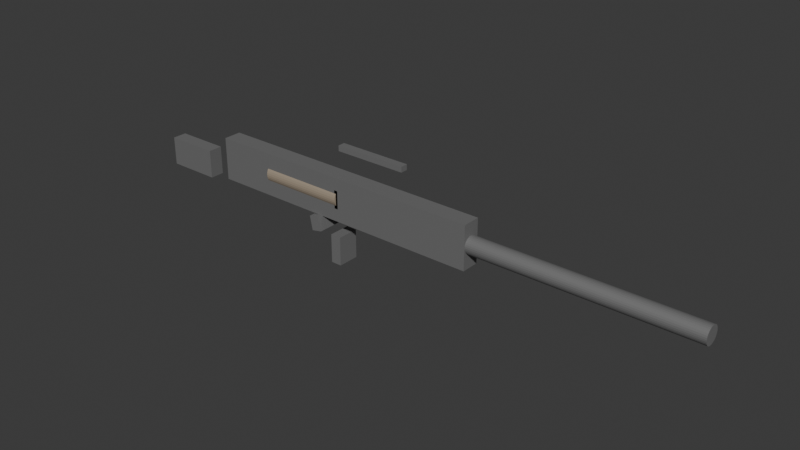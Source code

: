 # Source: weapons.blend  (saved by Blender 5.0.119; exported with 4.5.12 LTS)
import bpy
from mathutils import Matrix  # noqa: F401  (used for matrix-valued properties, if any)

bpy.ops.wm.read_factory_settings(use_empty=True)
scene = bpy.context.scene
scene.name = 'Scene'

# ---- collections
col_collection = bpy.data.collections.new('Collection'); scene.collection.children.link(col_collection)

# ---- materials (node trees are filled in below, after node groups)
mat_gunmetal = bpy.data.materials.new('Gunmetal')
mat_handle = bpy.data.materials.new('Handle')
mat_blade = bpy.data.materials.new('Blade')

# ---- material node trees
mat_gunmetal.use_nodes = True; mat_gunmetal.node_tree.nodes.clear()
_N = mat_gunmetal.node_tree.nodes; _L = mat_gunmetal.node_tree.links
n0 = _N.new('ShaderNodeBsdfPrincipled'); n0.name = 'Principled BSDF'; n0.location = (-200, 100)
n0.inputs[0].default_value = (0.2, 0.2, 0.2, 1.0)
n0.inputs[1].default_value = 0.3
n0.inputs[2].default_value = 0.7
n1 = _N.new('ShaderNodeOutputMaterial'); n1.name = 'Material Output'; n1.location = (200, 100)
_L.new(n0.outputs[0], n1.inputs[0])
n1.is_active_output = True
mat_handle.use_nodes = True; mat_handle.node_tree.nodes.clear()
_N = mat_handle.node_tree.nodes; _L = mat_handle.node_tree.links
n0 = _N.new('ShaderNodeBsdfPrincipled'); n0.name = 'Principled BSDF'; n0.location = (-200, 100)
n0.inputs[0].default_value = (0.33, 0.27, 0.2, 1.0)
n0.inputs[2].default_value = 0.9
n1 = _N.new('ShaderNodeOutputMaterial'); n1.name = 'Material Output'; n1.location = (200, 100)
_L.new(n0.outputs[0], n1.inputs[0])
n1.is_active_output = True
mat_blade.use_nodes = True; mat_blade.node_tree.nodes.clear()
_N = mat_blade.node_tree.nodes; _L = mat_blade.node_tree.links
n0 = _N.new('ShaderNodeBsdfPrincipled'); n0.name = 'Principled BSDF'; n0.location = (-200, 100)
n0.inputs[0].default_value = (0.67, 0.67, 0.67, 1.0)
n0.inputs[1].default_value = 0.8
n0.inputs[2].default_value = 0.3
n1 = _N.new('ShaderNodeOutputMaterial'); n1.name = 'Material Output'; n1.location = (200, 100)
_L.new(n0.outputs[0], n1.inputs[0])
n1.is_active_output = True

# ---- world
world_world = bpy.data.worlds.new('World'); scene.world = world_world
world_world.use_nodes = True; world_world.node_tree.nodes.clear()
_N = world_world.node_tree.nodes; _L = world_world.node_tree.links
n0 = _N.new('ShaderNodeOutputWorld'); n0.name = 'World Output'; n0.location = (200, 100)
n1 = _N.new('ShaderNodeBackground'); n1.name = 'Background'; n1.location = (-200, 100)
n1.inputs[0].default_value = (0.05088, 0.05088, 0.05088, 1.0)
_L.new(n1.outputs[0], n0.inputs[0])
n0.is_active_output = True
world_world.color = (0.05088, 0.05088, 0.05088)
world_world.sun_shadow_jitter_overblur = 0.0

# ---- meshes
me_cube_001 = bpy.data.meshes.new('Cube.001')
me_cube_001.from_pydata([(-0.2, -0.0125, -0.03), (-0.2, -0.0125, 0.03), (-0.2, 0.0125, -0.03), (-0.2, 0.0125, 0.03), (0.2, -0.0125, -0.03), (0.2, -0.0125, 0.03), (0.2, 0.0125, -0.03), (0.2, 0.0125, 0.03), (0.2, 0.012, 5.43e-07), (0.5, 0.012, -5.43e-07), (0.2, 0.01177, -0.002341), (0.5, 0.01177, -0.002342), (0.2, 0.01109, -0.004592), (0.5, 0.01109, -0.004593), (0.2, 0.009978, -0.006666), (0.5, 0.009978, -0.006667), (0.2, 0.008485, -0.008485), (0.5, 0.008485, -0.008486), (0.2, 0.006667, -0.009977), (0.5, 0.006667, -0.009978), (0.2, 0.004592, -0.01109), (0.5, 0.004592, -0.01109), (0.2, 0.002341, -0.01177), (0.5, 0.002341, -0.01177), (0.2, 0.0, -0.012), (0.5, 0.0, -0.012), (0.2, -0.002341, -0.01177), (0.5, -0.002341, -0.01177), (0.2, -0.004592, -0.01109), (0.5, -0.004592, -0.01109), (0.2, -0.006667, -0.009977), (0.5, -0.006667, -0.009978), (0.2, -0.008485, -0.008485), (0.5, -0.008485, -0.008486), (0.2, -0.009978, -0.006666), (0.5, -0.009978, -0.006667), (0.2, -0.01109, -0.004592), (0.5, -0.01109, -0.004593), (0.2, -0.01177, -0.002341), (0.5, -0.01177, -0.002342), (0.2, -0.012, 5.43e-07), (0.5, -0.012, -5.43e-07), (0.2, -0.01177, 0.002342), (0.5, -0.01177, 0.002341), (0.2, -0.01109, 0.004593), (0.5, -0.01109, 0.004592), (0.2, -0.009978, 0.006667), (0.5, -0.009978, 0.006666), (0.2, -0.008485, 0.008486), (0.5, -0.008485, 0.008485), (0.2, -0.006667, 0.009978), (0.5, -0.006667, 0.009977), (0.2, -0.004592, 0.01109), (0.5, -0.004592, 0.01109), (0.2, -0.002341, 0.01177), (0.5, -0.002341, 0.01177), (0.2, 0.0, 0.012), (0.5, 0.0, 0.012), (0.2, 0.002341, 0.01177), (0.5, 0.002341, 0.01177), (0.2, 0.004592, 0.01109), (0.5, 0.004592, 0.01109), (0.2, 0.006667, 0.009978), (0.5, 0.006667, 0.009977), (0.2, 0.008485, 0.008486), (0.5, 0.008485, 0.008485), (0.2, 0.009978, 0.006667), (0.5, 0.009978, 0.006666), (0.2, 0.01109, 0.004593), (0.5, 0.01109, 0.004592), (0.2, 0.01177, 0.002342), (0.5, 0.01177, 0.002341), (-0.3125, -0.01, -0.04), (-0.3125, -0.01, 0.0), (-0.3125, 0.01, -0.04), (-0.3125, 0.01, 0.0), (-0.2375, -0.01, -0.04), (-0.2375, -0.01, 0.0), (-0.2375, 0.01, -0.04), (-0.2375, 0.01, 0.0), (-0.0075, -0.015, -0.09), (-0.0075, -0.015, -0.05), (-0.0075, 0.015, -0.09), (-0.0075, 0.015, -0.05), (0.0075, -0.015, -0.09), (0.0075, -0.015, -0.05), (0.0075, 0.015, -0.09), (0.0075, 0.015, -0.05), (0.0, -0.005, 0.06375), (0.0, -0.005, 0.07125), (0.0, 0.005, 0.06375), (0.0, 0.005, 0.07125), (0.1, -0.005, 0.06375), (0.1, -0.005, 0.07125), (0.1, 0.005, 0.06375), (0.1, 0.005, 0.07125)], [], [(0, 1, 3, 2), (2, 3, 7, 6), (6, 7, 5, 4), (4, 5, 1, 0), (2, 6, 4, 0), (7, 3, 1, 5), (8, 9, 11, 10), (10, 11, 13, 12), (12, 13, 15, 14), (14, 15, 17, 16), (16, 17, 19, 18), (18, 19, 21, 20), (20, 21, 23, 22), (22, 23, 25, 24), (24, 25, 27, 26), (26, 27, 29, 28), (28, 29, 31, 30), (30, 31, 33, 32), (32, 33, 35, 34), (34, 35, 37, 36), (36, 37, 39, 38), (38, 39, 41, 40), (40, 41, 43, 42), (42, 43, 45, 44), (44, 45, 47, 46), (46, 47, 49, 48), (48, 49, 51, 50), (50, 51, 53, 52), (52, 53, 55, 54), (54, 55, 57, 56), (56, 57, 59, 58), (58, 59, 61, 60), (60, 61, 63, 62), (62, 63, 65, 64), (64, 65, 67, 66), (66, 67, 69, 68), (11, 9, 71, 69, 67, 65, 63, 61, 59, 57, 55, 53, 51, 49, 47, 45, 43, 41, 39, 37, 35, 33, 31, 29, 27, 25, 23, 21, 19, 17, 15, 13), (68, 69, 71, 70), (70, 71, 9, 8), (8, 10, 12, 14, 16, 18, 20, 22, 24, 26, 28, 30, 32, 34, 36, 38, 40, 42, 44, 46, 48, 50, 52, 54, 56, 58, 60, 62, 64, 66, 68, 70), (72, 73, 75, 74), (74, 75, 79, 78), (78, 79, 77, 76), (76, 77, 73, 72), (74, 78, 76, 72), (79, 75, 73, 77), (80, 81, 83, 82), (82, 83, 87, 86), (86, 87, 85, 84), (84, 85, 81, 80), (82, 86, 84, 80), (87, 83, 81, 85), (88, 89, 91, 90), (90, 91, 95, 94), (94, 95, 93, 92), (92, 93, 89, 88), (90, 94, 92, 88), (95, 91, 89, 93)])
_uv = me_cube_001.uv_layers.new(name='UVMap')
_uv.uv.foreach_set('vector', [0.375, 0.0, 0.625, 0.0, 0.625, 0.25, 0.375, 0.25, 0.375, 0.25, 0.625, 0.25, 0.625, 0.5, 0.375, 0.5, 0.375, 0.5, 0.625, 0.5, 0.625, 0.75, 0.375, 0.75, 0.375, 0.75, 0.625, 0.75, 0.625, 1.0, 0.375, 1.0, 0.125, 0.5, 0.375, 0.5, 0.375, 0.75, 0.125, 0.75, 0.625, 0.5, 0.875, 0.5, 0.875, 0.75, 0.625, 0.75, 1.0, 0.5, 1.0, 1.0, 0.9688, 1.0, 0.9688, 0.5, 0.9688, 0.5, 0.9688, 1.0, 0.9375, 1.0, 0.9375, 0.5, 0.9375, 0.5, 0.9375, 1.0, 0.9062, 1.0, 0.9062, 0.5, 0.9062, 0.5, 0.9062, 1.0, 0.875, 1.0, 0.875, 0.5, 0.875, 0.5, 0.875, 1.0, 0.8438, 1.0, 0.8438, 0.5, 0.8438, 0.5, 0.8438, 1.0, 0.8125, 1.0, 0.8125, 0.5, 0.8125, 0.5, 0.8125, 1.0, 0.7812, 1.0, 0.7812, 0.5, 0.7812, 0.5, 0.7812, 1.0, 0.75, 1.0, 0.75, 0.5, 0.75, 0.5, 0.75, 1.0, 0.7188, 1.0, 0.7188, 0.5, 0.7188, 0.5, 0.7188, 1.0, 0.6875, 1.0, 0.6875, 0.5, 0.6875, 0.5, 0.6875, 1.0, 0.6562, 1.0, 0.6562, 0.5, 0.6562, 0.5, 0.6562, 1.0, 0.625, 1.0, 0.625, 0.5, 0.625, 0.5, 0.625, 1.0, 0.5938, 1.0, 0.5938, 0.5, 0.5938, 0.5, 0.5938, 1.0, 0.5625, 1.0, 0.5625, 0.5, 0.5625, 0.5, 0.5625, 1.0, 0.5312, 1.0, 0.5312, 0.5, 0.5312, 0.5, 0.5312, 1.0, 0.5, 1.0, 0.5, 0.5, 0.5, 0.5, 0.5, 1.0, 0.4688, 1.0, 0.4688, 0.5, 0.4688, 0.5, 0.4688, 1.0, 0.4375, 1.0, 0.4375, 0.5, 0.4375, 0.5, 0.4375, 1.0, 0.4062, 1.0, 0.4062, 0.5, 0.4062, 0.5, 0.4062, 1.0, 0.375, 1.0, 0.375, 0.5, 0.375, 0.5, 0.375, 1.0, 0.3438, 1.0, 0.3438, 0.5, 0.3438, 0.5, 0.3438, 1.0, 0.3125, 1.0, 0.3125, 0.5, 0.3125, 0.5, 0.3125, 1.0, 0.2812, 1.0, 0.2812, 0.5, 0.2812, 0.5, 0.2812, 1.0, 0.25, 1.0, 0.25, 0.5, 0.25, 0.5, 0.25, 1.0, 0.2188, 1.0, 0.2188, 0.5, 0.2188, 0.5, 0.2188, 1.0, 0.1875, 1.0, 0.1875, 0.5, 0.1875, 0.5, 0.1875, 1.0, 0.1562, 1.0, 0.1562, 0.5, 0.1562, 0.5, 0.1562, 1.0, 0.125, 1.0, 0.125, 0.5, 0.125, 0.5, 0.125, 1.0, 0.09375, 1.0, 0.09375, 0.5, 0.09375, 0.5, 0.09375, 1.0, 0.0625, 1.0, 0.0625, 0.5, 0.2968, 0.4854, 0.25, 0.49, 0.2032, 0.4854, 0.1582, 0.4717, 0.1167, 0.4496, 0.08029, 0.4197, 0.05045, 0.3833, 0.02827, 0.3418, 0.01461, 0.2968, 0.01, 0.25, 0.01461, 0.2032, 0.02827, 0.1582, 0.05045, 0.1167, 0.08029, 0.08029, 0.1167, 0.05045, 0.1582, 0.02827, 0.2032, 0.01461, 0.25, 0.01, 0.2968, 0.01461, 0.3418, 0.02827, 0.3833, 0.05045, 0.4197, 0.08029, 0.4496, 0.1167, 0.4717, 0.1582, 0.4854, 0.2032, 0.49, 0.25, 0.4854, 0.2968, 0.4717, 0.3418, 0.4496, 0.3833, 0.4197, 0.4197, 0.3833, 0.4496, 0.3418, 0.4717, 0.0625, 0.5, 0.0625, 1.0, 0.03125, 1.0, 0.03125, 0.5, 0.03125, 0.5, 0.03125, 1.0, 0.0, 1.0, 0.0, 0.5, 0.75, 0.49, 0.7968, 0.4854, 0.8418, 0.4717, 0.8833, 0.4496, 0.9197, 0.4197, 0.9496, 0.3833, 0.9717, 0.3418, 0.9854, 0.2968, 0.99, 0.25, 0.9854, 0.2032, 0.9717, 0.1582, 0.9496, 0.1167, 0.9197, 0.08029, 0.8833, 0.05045, 0.8418, 0.02827, 0.7968, 0.01461, 0.75, 0.01, 0.7032, 0.01461, 0.6582, 0.02827, 0.6167, 0.05045, 0.5803, 0.08029, 0.5504, 0.1167, 0.5283, 0.1582, 0.5146, 0.2032, 0.51, 0.25, 0.5146, 0.2968, 0.5283, 0.3418, 0.5504, 0.3833, 0.5803, 0.4197, 0.6167, 0.4496, 0.6582, 0.4717, 0.7032, 0.4854, 0.375, 0.0, 0.625, 0.0, 0.625, 0.25, 0.375, 0.25, 0.375, 0.25, 0.625, 0.25, 0.625, 0.5, 0.375, 0.5, 0.375, 0.5, 0.625, 0.5, 0.625, 0.75, 0.375, 0.75, 0.375, 0.75, 0.625, 0.75, 0.625, 1.0, 0.375, 1.0, 0.125, 0.5, 0.375, 0.5, 0.375, 0.75, 0.125, 0.75, 0.625, 0.5, 0.875, 0.5, 0.875, 0.75, 0.625, 0.75, 0.375, 0.0, 0.625, 0.0, 0.625, 0.25, 0.375, 0.25, 0.375, 0.25, 0.625, 0.25, 0.625, 0.5, 0.375, 0.5, 0.375, 0.5, 0.625, 0.5, 0.625, 0.75, 0.375, 0.75, 0.375, 0.75, 0.625, 0.75, 0.625, 1.0, 0.375, 1.0, 0.125, 0.5, 0.375, 0.5, 0.375, 0.75, 0.125, 0.75, 0.625, 0.5, 0.875, 0.5, 0.875, 0.75, 0.625, 0.75, 0.375, 0.0, 0.625, 0.0, 0.625, 0.25, 0.375, 0.25, 0.375, 0.25, 0.625, 0.25, 0.625, 0.5, 0.375, 0.5, 0.375, 0.5, 0.625, 0.5, 0.625, 0.75, 0.375, 0.75, 0.375, 0.75, 0.625, 0.75, 0.625, 1.0, 0.375, 1.0, 0.125, 0.5, 0.375, 0.5, 0.375, 0.75, 0.125, 0.75, 0.625, 0.5, 0.875, 0.5, 0.875, 0.75, 0.625, 0.75])
me_cube_001.materials.append(mat_gunmetal)
me_cube_001.update()
me_cube_005 = bpy.data.meshes.new('Cube.005')
me_cube_005.from_pydata([(-0.045, -0.00875, -0.01), (-0.045, -0.00875, 0.01), (-0.045, 0.00875, -0.01), (-0.045, 0.00875, 0.01), (0.045, -0.00875, -0.01), (0.045, -0.00875, 0.01), (0.045, 0.00875, -0.01), (0.045, 0.00875, 0.01), (-0.03536, -0.02, -0.05129), (-0.03934, -0.02, -0.03169), (-0.03536, 0.02, -0.05129), (-0.03934, 0.02, -0.03169), (-0.02066, -0.02, -0.04831), (-0.02464, -0.02, -0.02871), (-0.02066, 0.02, -0.04831), (-0.02464, 0.02, -0.02871), (0.09, 0.008, 9.05e-08), (0.14, 0.008, -9.05e-08), (0.09, 0.007846, -0.001561), (0.14, 0.007846, -0.001561), (0.09, 0.007391, -0.003061), (0.14, 0.007391, -0.003062), (0.09, 0.006652, -0.004444), (0.14, 0.006652, -0.004445), (0.09, 0.005657, -0.005657), (0.14, 0.005657, -0.005657), (0.09, 0.004445, -0.006652), (0.14, 0.004445, -0.006652), (0.09, 0.003061, -0.007391), (0.14, 0.003061, -0.007391), (0.09, 0.001561, -0.007846), (0.14, 0.001561, -0.007846), (0.09, 0.0, -0.008), (0.14, 0.0, -0.008), (0.09, -0.001561, -0.007846), (0.14, -0.001561, -0.007846), (0.09, -0.003061, -0.007391), (0.14, -0.003061, -0.007391), (0.09, -0.004445, -0.006652), (0.14, -0.004445, -0.006652), (0.09, -0.005657, -0.005657), (0.14, -0.005657, -0.005657), (0.09, -0.006652, -0.004444), (0.14, -0.006652, -0.004445), (0.09, -0.007391, -0.003061), (0.14, -0.007391, -0.003062), (0.09, -0.007846, -0.001561), (0.14, -0.007846, -0.001561), (0.09, -0.008, 9.05e-08), (0.14, -0.008, -9.05e-08), (0.09, -0.007846, 0.001561), (0.14, -0.007846, 0.001561), (0.09, -0.007391, 0.003062), (0.14, -0.007391, 0.003061), (0.09, -0.006652, 0.004445), (0.14, -0.006652, 0.004444), (0.09, -0.005657, 0.005657), (0.14, -0.005657, 0.005657), (0.09, -0.004445, 0.006652), (0.14, -0.004445, 0.006652), (0.09, -0.003061, 0.007391), (0.14, -0.003061, 0.007391), (0.09, -0.001561, 0.007846), (0.14, -0.001561, 0.007846), (0.09, 0.0, 0.008), (0.14, 0.0, 0.008), (0.09, 0.001561, 0.007846), (0.14, 0.001561, 0.007846), (0.09, 0.003061, 0.007391), (0.14, 0.003061, 0.007391), (0.09, 0.004445, 0.006652), (0.14, 0.004445, 0.006652), (0.09, 0.005657, 0.005657), (0.14, 0.005657, 0.005657), (0.09, 0.006652, 0.004445), (0.14, 0.006652, 0.004444), (0.09, 0.007391, 0.003062), (0.14, 0.007391, 0.003061), (0.09, 0.007846, 0.001561), (0.14, 0.007846, 0.001561)], [], [(0, 1, 3, 2), (2, 3, 7, 6), (6, 7, 5, 4), (4, 5, 1, 0), (2, 6, 4, 0), (7, 3, 1, 5), (8, 9, 11, 10), (10, 11, 15, 14), (14, 15, 13, 12), (12, 13, 9, 8), (10, 14, 12, 8), (15, 11, 9, 13), (16, 17, 19, 18), (18, 19, 21, 20), (20, 21, 23, 22), (22, 23, 25, 24), (24, 25, 27, 26), (26, 27, 29, 28), (28, 29, 31, 30), (30, 31, 33, 32), (32, 33, 35, 34), (34, 35, 37, 36), (36, 37, 39, 38), (38, 39, 41, 40), (40, 41, 43, 42), (42, 43, 45, 44), (44, 45, 47, 46), (46, 47, 49, 48), (48, 49, 51, 50), (50, 51, 53, 52), (52, 53, 55, 54), (54, 55, 57, 56), (56, 57, 59, 58), (58, 59, 61, 60), (60, 61, 63, 62), (62, 63, 65, 64), (64, 65, 67, 66), (66, 67, 69, 68), (68, 69, 71, 70), (70, 71, 73, 72), (72, 73, 75, 74), (74, 75, 77, 76), (19, 17, 79, 77, 75, 73, 71, 69, 67, 65, 63, 61, 59, 57, 55, 53, 51, 49, 47, 45, 43, 41, 39, 37, 35, 33, 31, 29, 27, 25, 23, 21), (76, 77, 79, 78), (78, 79, 17, 16), (16, 18, 20, 22, 24, 26, 28, 30, 32, 34, 36, 38, 40, 42, 44, 46, 48, 50, 52, 54, 56, 58, 60, 62, 64, 66, 68, 70, 72, 74, 76, 78)])
_uv = me_cube_005.uv_layers.new(name='UVMap')
_uv.uv.foreach_set('vector', [0.375, 0.0, 0.625, 0.0, 0.625, 0.25, 0.375, 0.25, 0.375, 0.25, 0.625, 0.25, 0.625, 0.5, 0.375, 0.5, 0.375, 0.5, 0.625, 0.5, 0.625, 0.75, 0.375, 0.75, 0.375, 0.75, 0.625, 0.75, 0.625, 1.0, 0.375, 1.0, 0.125, 0.5, 0.375, 0.5, 0.375, 0.75, 0.125, 0.75, 0.625, 0.5, 0.875, 0.5, 0.875, 0.75, 0.625, 0.75, 0.375, 0.0, 0.625, 0.0, 0.625, 0.25, 0.375, 0.25, 0.375, 0.25, 0.625, 0.25, 0.625, 0.5, 0.375, 0.5, 0.375, 0.5, 0.625, 0.5, 0.625, 0.75, 0.375, 0.75, 0.375, 0.75, 0.625, 0.75, 0.625, 1.0, 0.375, 1.0, 0.125, 0.5, 0.375, 0.5, 0.375, 0.75, 0.125, 0.75, 0.625, 0.5, 0.875, 0.5, 0.875, 0.75, 0.625, 0.75, 1.0, 0.5, 1.0, 1.0, 0.9688, 1.0, 0.9688, 0.5, 0.9688, 0.5, 0.9688, 1.0, 0.9375, 1.0, 0.9375, 0.5, 0.9375, 0.5, 0.9375, 1.0, 0.9062, 1.0, 0.9062, 0.5, 0.9062, 0.5, 0.9062, 1.0, 0.875, 1.0, 0.875, 0.5, 0.875, 0.5, 0.875, 1.0, 0.8438, 1.0, 0.8438, 0.5, 0.8438, 0.5, 0.8438, 1.0, 0.8125, 1.0, 0.8125, 0.5, 0.8125, 0.5, 0.8125, 1.0, 0.7812, 1.0, 0.7812, 0.5, 0.7812, 0.5, 0.7812, 1.0, 0.75, 1.0, 0.75, 0.5, 0.75, 0.5, 0.75, 1.0, 0.7188, 1.0, 0.7188, 0.5, 0.7188, 0.5, 0.7188, 1.0, 0.6875, 1.0, 0.6875, 0.5, 0.6875, 0.5, 0.6875, 1.0, 0.6562, 1.0, 0.6562, 0.5, 0.6562, 0.5, 0.6562, 1.0, 0.625, 1.0, 0.625, 0.5, 0.625, 0.5, 0.625, 1.0, 0.5938, 1.0, 0.5938, 0.5, 0.5938, 0.5, 0.5938, 1.0, 0.5625, 1.0, 0.5625, 0.5, 0.5625, 0.5, 0.5625, 1.0, 0.5312, 1.0, 0.5312, 0.5, 0.5312, 0.5, 0.5312, 1.0, 0.5, 1.0, 0.5, 0.5, 0.5, 0.5, 0.5, 1.0, 0.4688, 1.0, 0.4688, 0.5, 0.4688, 0.5, 0.4688, 1.0, 0.4375, 1.0, 0.4375, 0.5, 0.4375, 0.5, 0.4375, 1.0, 0.4062, 1.0, 0.4062, 0.5, 0.4062, 0.5, 0.4062, 1.0, 0.375, 1.0, 0.375, 0.5, 0.375, 0.5, 0.375, 1.0, 0.3438, 1.0, 0.3438, 0.5, 0.3438, 0.5, 0.3438, 1.0, 0.3125, 1.0, 0.3125, 0.5, 0.3125, 0.5, 0.3125, 1.0, 0.2812, 1.0, 0.2812, 0.5, 0.2812, 0.5, 0.2812, 1.0, 0.25, 1.0, 0.25, 0.5, 0.25, 0.5, 0.25, 1.0, 0.2188, 1.0, 0.2188, 0.5, 0.2188, 0.5, 0.2188, 1.0, 0.1875, 1.0, 0.1875, 0.5, 0.1875, 0.5, 0.1875, 1.0, 0.1562, 1.0, 0.1562, 0.5, 0.1562, 0.5, 0.1562, 1.0, 0.125, 1.0, 0.125, 0.5, 0.125, 0.5, 0.125, 1.0, 0.09375, 1.0, 0.09375, 0.5, 0.09375, 0.5, 0.09375, 1.0, 0.0625, 1.0, 0.0625, 0.5, 0.2968, 0.4854, 0.25, 0.49, 0.2032, 0.4854, 0.1582, 0.4717, 0.1167, 0.4496, 0.08029, 0.4197, 0.05045, 0.3833, 0.02827, 0.3418, 0.01461, 0.2968, 0.01, 0.25, 0.01461, 0.2032, 0.02827, 0.1582, 0.05045, 0.1167, 0.08029, 0.08029, 0.1167, 0.05045, 0.1582, 0.02827, 0.2032, 0.01461, 0.25, 0.01, 0.2968, 0.01461, 0.3418, 0.02827, 0.3833, 0.05045, 0.4197, 0.08029, 0.4496, 0.1167, 0.4717, 0.1582, 0.4854, 0.2032, 0.49, 0.25, 0.4854, 0.2968, 0.4717, 0.3418, 0.4496, 0.3833, 0.4197, 0.4197, 0.3833, 0.4496, 0.3418, 0.4717, 0.0625, 0.5, 0.0625, 1.0, 0.03125, 1.0, 0.03125, 0.5, 0.03125, 0.5, 0.03125, 1.0, 0.0, 1.0, 0.0, 0.5, 0.75, 0.49, 0.7968, 0.4854, 0.8418, 0.4717, 0.8833, 0.4496, 0.9197, 0.4197, 0.9496, 0.3833, 0.9717, 0.3418, 0.9854, 0.2968, 0.99, 0.25, 0.9854, 0.2032, 0.9717, 0.1582, 0.9496, 0.1167, 0.9197, 0.08029, 0.8833, 0.05045, 0.8418, 0.02827, 0.7968, 0.01461, 0.75, 0.01, 0.7032, 0.01461, 0.6582, 0.02827, 0.6167, 0.05045, 0.5803, 0.08029, 0.5504, 0.1167, 0.5283, 0.1582, 0.5146, 0.2032, 0.51, 0.25, 0.5146, 0.2968, 0.5283, 0.3418, 0.5504, 0.3833, 0.5803, 0.4197, 0.6167, 0.4496, 0.6582, 0.4717, 0.7032, 0.4854])
me_cube_005.materials.append(mat_gunmetal)
me_cube_005.update()
me_cylinder_002 = bpy.data.meshes.new('Cylinder.002')
me_cylinder_002.from_pydata([(2.172e-07, 0.015, -0.12), (2.172e-07, 0.015, 0.0), (0.002927, 0.01471, -0.12), (0.002927, 0.01471, 0.0), (0.00574, 0.01386, -0.12), (0.00574, 0.01386, 0.0), (0.008334, 0.01247, -0.12), (0.008334, 0.01247, 0.0), (0.01061, 0.01061, -0.12), (0.01061, 0.01061, 0.0), (0.01247, 0.008334, -0.12), (0.01247, 0.008334, 0.0), (0.01386, 0.00574, -0.12), (0.01386, 0.00574, 0.0), (0.01471, 0.002926, -0.12), (0.01471, 0.002926, 0.0), (0.015, 0.0, -0.12), (0.015, 0.0, 0.0), (0.01471, -0.002926, -0.12), (0.01471, -0.002926, 0.0), (0.01386, -0.00574, -0.12), (0.01386, -0.00574, 0.0), (0.01247, -0.008334, -0.12), (0.01247, -0.008334, 0.0), (0.01061, -0.01061, -0.12), (0.01061, -0.01061, 0.0), (0.008334, -0.01247, -0.12), (0.008334, -0.01247, 0.0), (0.00574, -0.01386, -0.12), (0.00574, -0.01386, 0.0), (0.002927, -0.01471, -0.12), (0.002927, -0.01471, 0.0), (2.172e-07, -0.015, -0.12), (2.172e-07, -0.015, 0.0), (-0.002926, -0.01471, -0.12), (-0.002926, -0.01471, 0.0), (-0.00574, -0.01386, -0.12), (-0.00574, -0.01386, 0.0), (-0.008333, -0.01247, -0.12), (-0.008333, -0.01247, 0.0), (-0.01061, -0.01061, -0.12), (-0.01061, -0.01061, 0.0), (-0.01247, -0.008334, -0.12), (-0.01247, -0.008334, 0.0), (-0.01386, -0.00574, -0.12), (-0.01386, -0.00574, 0.0), (-0.01471, -0.002926, -0.12), (-0.01471, -0.002926, 0.0), (-0.015, 0.0, -0.12), (-0.015, 0.0, 0.0), (-0.01471, 0.002926, -0.12), (-0.01471, 0.002926, 0.0), (-0.01386, 0.00574, -0.12), (-0.01386, 0.00574, 0.0), (-0.01247, 0.008334, -0.12), (-0.01247, 0.008334, 0.0), (-0.01061, 0.01061, -0.12), (-0.01061, 0.01061, 0.0), (-0.008333, 0.01247, -0.12), (-0.008333, 0.01247, 0.0), (-0.00574, 0.01386, -0.12), (-0.00574, 0.01386, 0.0), (-0.002926, 0.01471, -0.12), (-0.002926, 0.01471, 0.0), (0.0075, -0.00075, 0.0375), (-0.0075, -0.00075, 0.0375), (0.0075, 0.00075, 0.0375), (-0.0075, 0.00075, 0.0375), (0.00225, -7.5e-05, 0.1125), (-0.00225, -7.5e-05, 0.1125), (0.00225, 7.5e-05, 0.1125), (-0.00225, 7.5e-05, 0.1125), (0.0125, -0.0125, -0.0025), (-0.0125, -0.0125, -0.0025), (0.0125, 0.0125, -0.0025), (-0.0125, 0.0125, -0.0025), (0.0125, -0.0125, 0.0025), (-0.0125, -0.0125, 0.0025), (0.0125, 0.0125, 0.0025), (-0.0125, 0.0125, 0.0025)], [], [(0, 1, 3, 2), (2, 3, 5, 4), (4, 5, 7, 6), (6, 7, 9, 8), (8, 9, 11, 10), (10, 11, 13, 12), (12, 13, 15, 14), (14, 15, 17, 16), (16, 17, 19, 18), (18, 19, 21, 20), (20, 21, 23, 22), (22, 23, 25, 24), (24, 25, 27, 26), (26, 27, 29, 28), (28, 29, 31, 30), (30, 31, 33, 32), (32, 33, 35, 34), (34, 35, 37, 36), (36, 37, 39, 38), (38, 39, 41, 40), (40, 41, 43, 42), (42, 43, 45, 44), (44, 45, 47, 46), (46, 47, 49, 48), (48, 49, 51, 50), (50, 51, 53, 52), (52, 53, 55, 54), (54, 55, 57, 56), (56, 57, 59, 58), (58, 59, 61, 60), (3, 1, 63, 61, 59, 57, 55, 53, 51, 49, 47, 45, 43, 41, 39, 37, 35, 33, 31, 29, 27, 25, 23, 21, 19, 17, 15, 13, 11, 9, 7, 5), (60, 61, 63, 62), (62, 63, 1, 0), (0, 2, 4, 6, 8, 10, 12, 14, 16, 18, 20, 22, 24, 26, 28, 30, 32, 34, 36, 38, 40, 42, 44, 46, 48, 50, 52, 54, 56, 58, 60, 62), (64, 65, 67, 66), (66, 67, 71, 70), (70, 71, 69, 68), (68, 69, 65, 64), (66, 70, 68, 64), (71, 67, 65, 69), (72, 73, 75, 74), (74, 75, 79, 78), (78, 79, 77, 76), (76, 77, 73, 72), (74, 78, 76, 72), (79, 75, 73, 77)])
me_cylinder_002.polygons.foreach_set('material_index', [0, 0, 0, 0, 0, 0, 0, 0, 0, 0, 0, 0, 0, 0, 0, 0, 0, 0, 0, 0, 0, 0, 0, 0, 0, 0, 0, 0, 0, 0, 0, 0, 0, 0, 1, 1, 1, 1, 1, 1, 2, 2, 2, 2, 2, 2])
_uv = me_cylinder_002.uv_layers.new(name='UVMap')
_uv.uv.foreach_set('vector', [1.0, 0.5, 1.0, 1.0, 0.9688, 1.0, 0.9688, 0.5, 0.9688, 0.5, 0.9688, 1.0, 0.9375, 1.0, 0.9375, 0.5, 0.9375, 0.5, 0.9375, 1.0, 0.9062, 1.0, 0.9062, 0.5, 0.9062, 0.5, 0.9062, 1.0, 0.875, 1.0, 0.875, 0.5, 0.875, 0.5, 0.875, 1.0, 0.8438, 1.0, 0.8438, 0.5, 0.8438, 0.5, 0.8438, 1.0, 0.8125, 1.0, 0.8125, 0.5, 0.8125, 0.5, 0.8125, 1.0, 0.7812, 1.0, 0.7812, 0.5, 0.7812, 0.5, 0.7812, 1.0, 0.75, 1.0, 0.75, 0.5, 0.75, 0.5, 0.75, 1.0, 0.7188, 1.0, 0.7188, 0.5, 0.7188, 0.5, 0.7188, 1.0, 0.6875, 1.0, 0.6875, 0.5, 0.6875, 0.5, 0.6875, 1.0, 0.6562, 1.0, 0.6562, 0.5, 0.6562, 0.5, 0.6562, 1.0, 0.625, 1.0, 0.625, 0.5, 0.625, 0.5, 0.625, 1.0, 0.5938, 1.0, 0.5938, 0.5, 0.5938, 0.5, 0.5938, 1.0, 0.5625, 1.0, 0.5625, 0.5, 0.5625, 0.5, 0.5625, 1.0, 0.5312, 1.0, 0.5312, 0.5, 0.5312, 0.5, 0.5312, 1.0, 0.5, 1.0, 0.5, 0.5, 0.5, 0.5, 0.5, 1.0, 0.4688, 1.0, 0.4688, 0.5, 0.4688, 0.5, 0.4688, 1.0, 0.4375, 1.0, 0.4375, 0.5, 0.4375, 0.5, 0.4375, 1.0, 0.4062, 1.0, 0.4062, 0.5, 0.4062, 0.5, 0.4062, 1.0, 0.375, 1.0, 0.375, 0.5, 0.375, 0.5, 0.375, 1.0, 0.3438, 1.0, 0.3438, 0.5, 0.3438, 0.5, 0.3438, 1.0, 0.3125, 1.0, 0.3125, 0.5, 0.3125, 0.5, 0.3125, 1.0, 0.2812, 1.0, 0.2812, 0.5, 0.2812, 0.5, 0.2812, 1.0, 0.25, 1.0, 0.25, 0.5, 0.25, 0.5, 0.25, 1.0, 0.2188, 1.0, 0.2188, 0.5, 0.2188, 0.5, 0.2188, 1.0, 0.1875, 1.0, 0.1875, 0.5, 0.1875, 0.5, 0.1875, 1.0, 0.1562, 1.0, 0.1562, 0.5, 0.1562, 0.5, 0.1562, 1.0, 0.125, 1.0, 0.125, 0.5, 0.125, 0.5, 0.125, 1.0, 0.09375, 1.0, 0.09375, 0.5, 0.09375, 0.5, 0.09375, 1.0, 0.0625, 1.0, 0.0625, 0.5, 0.2968, 0.4854, 0.25, 0.49, 0.2032, 0.4854, 0.1582, 0.4717, 0.1167, 0.4496, 0.08029, 0.4197, 0.05045, 0.3833, 0.02827, 0.3418, 0.01461, 0.2968, 0.01, 0.25, 0.01461, 0.2032, 0.02827, 0.1582, 0.05045, 0.1167, 0.08029, 0.08029, 0.1167, 0.05045, 0.1582, 0.02827, 0.2032, 0.01461, 0.25, 0.01, 0.2968, 0.01461, 0.3418, 0.02827, 0.3833, 0.05045, 0.4197, 0.08029, 0.4496, 0.1167, 0.4717, 0.1582, 0.4854, 0.2032, 0.49, 0.25, 0.4854, 0.2968, 0.4717, 0.3418, 0.4496, 0.3833, 0.4197, 0.4197, 0.3833, 0.4496, 0.3418, 0.4717, 0.0625, 0.5, 0.0625, 1.0, 0.03125, 1.0, 0.03125, 0.5, 0.03125, 0.5, 0.03125, 1.0, 0.0, 1.0, 0.0, 0.5, 0.75, 0.49, 0.7968, 0.4854, 0.8418, 0.4717, 0.8833, 0.4496, 0.9197, 0.4197, 0.9496, 0.3833, 0.9717, 0.3418, 0.9854, 0.2968, 0.99, 0.25, 0.9854, 0.2032, 0.9717, 0.1582, 0.9496, 0.1167, 0.9197, 0.08029, 0.8833, 0.05045, 0.8418, 0.02827, 0.7968, 0.01461, 0.75, 0.01, 0.7032, 0.01461, 0.6582, 0.02827, 0.6167, 0.05045, 0.5803, 0.08029, 0.5504, 0.1167, 0.5283, 0.1582, 0.5146, 0.2032, 0.51, 0.25, 0.5146, 0.2968, 0.5283, 0.3418, 0.5504, 0.3833, 0.5803, 0.4197, 0.6167, 0.4496, 0.6582, 0.4717, 0.7032, 0.4854, 0.375, 0.0, 0.625, 0.0, 0.625, 0.25, 0.375, 0.25, 0.375, 0.25, 0.625, 0.25, 0.625, 0.5, 0.375, 0.5, 0.375, 0.5, 0.625, 0.5, 0.625, 0.75, 0.375, 0.75, 0.375, 0.75, 0.625, 0.75, 0.625, 1.0, 0.375, 1.0, 0.125, 0.5, 0.375, 0.5, 0.375, 0.75, 0.125, 0.75, 0.625, 0.5, 0.875, 0.5, 0.875, 0.75, 0.625, 0.75, 0.375, 0.0, 0.625, 0.0, 0.625, 0.25, 0.375, 0.25, 0.375, 0.25, 0.625, 0.25, 0.625, 0.5, 0.375, 0.5, 0.375, 0.5, 0.625, 0.5, 0.625, 0.75, 0.375, 0.75, 0.375, 0.75, 0.625, 0.75, 0.625, 1.0, 0.375, 1.0, 0.125, 0.5, 0.375, 0.5, 0.375, 0.75, 0.125, 0.75, 0.625, 0.5, 0.875, 0.5, 0.875, 0.75, 0.625, 0.75])
me_cylinder_002.materials.append(mat_handle)
me_cylinder_002.materials.append(mat_blade)
me_cylinder_002.materials.append(mat_gunmetal)
me_cylinder_002.update()

# ---- objects
ob_rifle = bpy.data.objects.new('Rifle', me_cube_001)
ob_pistol = bpy.data.objects.new('Pistol', me_cube_005)
ob_knife = bpy.data.objects.new('Knife', me_cylinder_002)

# ---- transforms, parenting, visibility, modifiers, constraints
ob_rifle.location = (0.0, 0.0, 0.0)
ob_pistol.location = (0.0, 0.0, 0.0)
ob_knife.location = (0.0, 0.0, 0.0)
ob_knife.rotation_euler = (0.0, 1.571, 0.0)

# ---- collection membership
col_collection.objects.link(ob_rifle)
col_collection.objects.link(ob_pistol)
col_collection.objects.link(ob_knife)

# ---- scene / render settings (as saved in the file)
scene.frame_start = 1; scene.frame_end = 250; scene.frame_set(1)
scene.render.engine = 'BLENDER_EEVEE_NEXT'
scene.render.bake_bias = 0.0
scene.render.bake_samples = 0
scene.cycles.sampling_pattern = 'TABULATED_SOBOL'
scene.eevee.use_volume_custom_range = False
bpy.context.view_layer.update()

# ---- added for rendering (the .blend has no active camera and no usable light): camera, sun
cam_auto = bpy.data.cameras.new('AutoCamera')
cam_auto.lens = 50.0
cam_auto.sensor_width = 36.0
cam_auto.clip_end = 1000.0
ob_auto_camera = bpy.data.objects.new('AutoCamera', cam_auto)
scene.collection.objects.link(ob_auto_camera)
ob_auto_camera.location = (0.86105, -0.92076, 0.604465)
ob_auto_camera.rotation_euler = (1.09748, -7.21219e-08, 0.694738)
scene.camera = ob_auto_camera
light_auto_sun = bpy.data.lights.new('AutoSun', 'SUN')
light_auto_sun.energy = 3.0
light_auto_sun.angle = 0.0523599
ob_auto_sun = bpy.data.objects.new('AutoSun', light_auto_sun)
scene.collection.objects.link(ob_auto_sun)
ob_auto_sun.rotation_euler = (0.872665, 0.174533, 0.523599)
bpy.context.view_layer.update()
